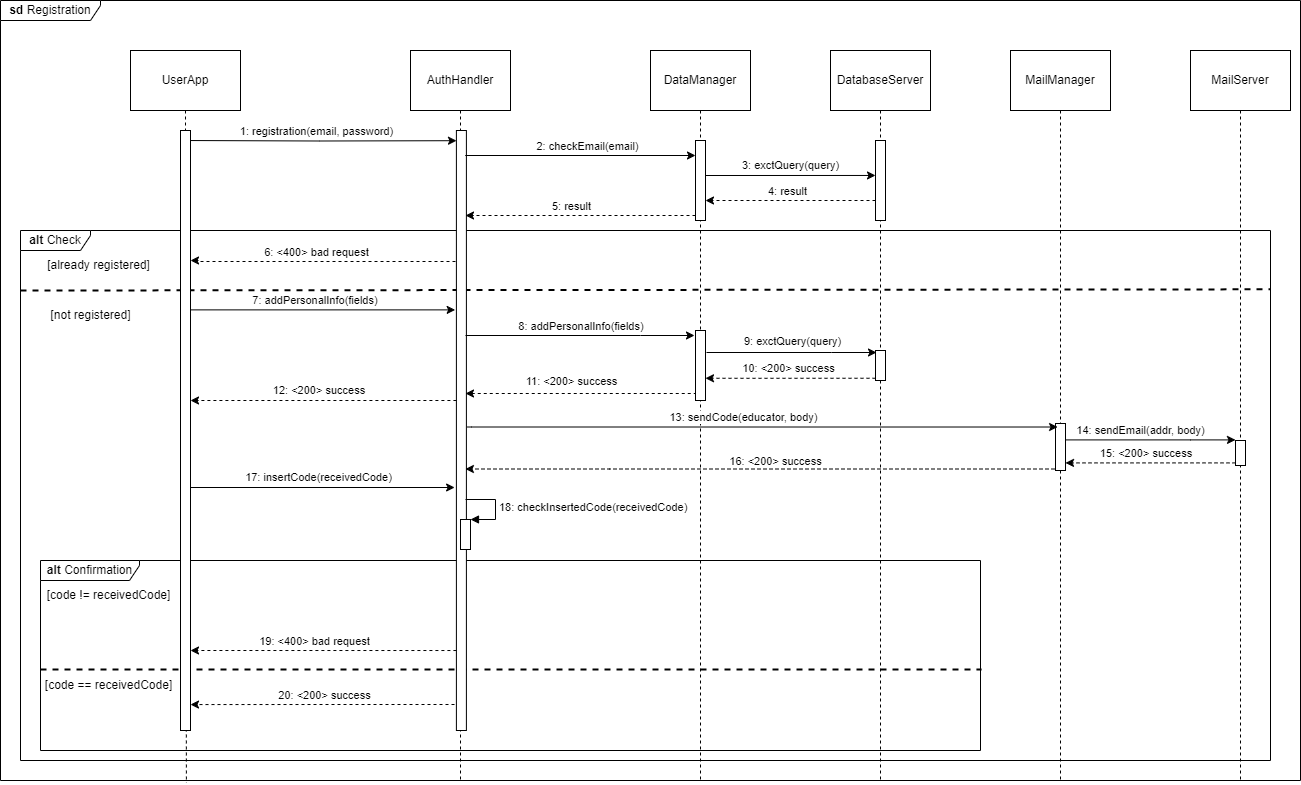

The diagram above was exported from draw.io. Its source (the exported page's mxGraphModel, read from the mxfile embedded in the PNG):
<mxGraphModel dx="1050" dy="522" grid="1" gridSize="10" guides="1" tooltips="1" connect="1" arrows="1" fold="1" page="1" pageScale="1" pageWidth="827" pageHeight="1169" math="0" shadow="0">
  <root>
    <mxCell id="0" />
    <mxCell id="1" parent="0" />
    <mxCell id="FLbt9SmHJOlkW7L3qzGY-1" style="edgeStyle=orthogonalEdgeStyle;rounded=0;orthogonalLoop=1;jettySize=auto;html=1;entryX=0.143;entryY=1.003;entryDx=0;entryDy=0;entryPerimeter=0;endArrow=none;endFill=0;dashed=1;" edge="1" parent="1" source="FLbt9SmHJOlkW7L3qzGY-35" target="FLbt9SmHJOlkW7L3qzGY-6">
      <mxGeometry relative="1" as="geometry">
        <Array as="points" />
      </mxGeometry>
    </mxCell>
    <mxCell id="FLbt9SmHJOlkW7L3qzGY-2" value="&lt;b&gt;alt &lt;/b&gt;Check" style="shape=umlFrame;whiteSpace=wrap;html=1;pointerEvents=0;width=70;height=20;" vertex="1" parent="1">
      <mxGeometry x="130" y="240" width="1250" height="530" as="geometry" />
    </mxCell>
    <mxCell id="FLbt9SmHJOlkW7L3qzGY-3" value="&lt;b&gt;alt &lt;/b&gt;Confirmation" style="shape=umlFrame;whiteSpace=wrap;html=1;pointerEvents=0;width=99;height=20;" vertex="1" parent="1">
      <mxGeometry x="150" y="570" width="940" height="190" as="geometry" />
    </mxCell>
    <mxCell id="FLbt9SmHJOlkW7L3qzGY-4" value="" style="endArrow=none;dashed=1;html=1;rounded=0;strokeWidth=2;" edge="1" parent="1">
      <mxGeometry width="50" height="50" relative="1" as="geometry">
        <mxPoint x="150" y="679" as="sourcePoint" />
        <mxPoint x="1091" y="679" as="targetPoint" />
      </mxGeometry>
    </mxCell>
    <mxCell id="FLbt9SmHJOlkW7L3qzGY-5" value="" style="endArrow=none;dashed=1;html=1;rounded=0;exitX=0.001;exitY=0.079;exitDx=0;exitDy=0;exitPerimeter=0;strokeWidth=2;entryX=1;entryY=0.111;entryDx=0;entryDy=0;entryPerimeter=0;" edge="1" parent="1" target="FLbt9SmHJOlkW7L3qzGY-2">
      <mxGeometry width="50" height="50" relative="1" as="geometry">
        <mxPoint x="130.00000000000003" y="300.00000000000006" as="sourcePoint" />
        <mxPoint x="1109.02" y="300.00000000000006" as="targetPoint" />
      </mxGeometry>
    </mxCell>
    <mxCell id="FLbt9SmHJOlkW7L3qzGY-6" value="&lt;b&gt;sd &lt;/b&gt;Registration" style="shape=umlFrame;whiteSpace=wrap;html=1;pointerEvents=0;width=100;height=20;" vertex="1" parent="1">
      <mxGeometry x="110" y="10" width="1300" height="780" as="geometry" />
    </mxCell>
    <mxCell id="FLbt9SmHJOlkW7L3qzGY-7" style="edgeStyle=orthogonalEdgeStyle;rounded=0;orthogonalLoop=1;jettySize=auto;html=1;curved=0;dashed=1;" edge="1" parent="1">
      <mxGeometry relative="1" as="geometry">
        <mxPoint x="570" y="714" as="sourcePoint" />
        <mxPoint x="300" y="714.0666666666666" as="targetPoint" />
        <Array as="points">
          <mxPoint x="435" y="715" />
        </Array>
      </mxGeometry>
    </mxCell>
    <mxCell id="FLbt9SmHJOlkW7L3qzGY-8" value="20: &amp;lt;200&amp;gt; success" style="edgeLabel;html=1;align=center;verticalAlign=middle;resizable=0;points=[];" connectable="0" vertex="1" parent="FLbt9SmHJOlkW7L3qzGY-7">
      <mxGeometry x="0.125" y="1" relative="1" as="geometry">
        <mxPoint x="15" y="-11" as="offset" />
      </mxGeometry>
    </mxCell>
    <mxCell id="FLbt9SmHJOlkW7L3qzGY-9" value="AuthHandler" style="shape=umlLifeline;perimeter=lifelinePerimeter;whiteSpace=wrap;html=1;container=1;dropTarget=0;collapsible=0;recursiveResize=0;outlineConnect=0;portConstraint=eastwest;newEdgeStyle={&quot;curved&quot;:0,&quot;rounded&quot;:0};size=60;" vertex="1" parent="1">
      <mxGeometry x="520" y="60" width="100" height="730" as="geometry" />
    </mxCell>
    <mxCell id="FLbt9SmHJOlkW7L3qzGY-10" value="" style="html=1;points=[[0,0,0,0,5],[0,1,0,0,-5],[1,0,0,0,5],[1,1,0,0,-5]];perimeter=orthogonalPerimeter;outlineConnect=0;targetShapes=umlLifeline;portConstraint=eastwest;newEdgeStyle={&quot;curved&quot;:0,&quot;rounded&quot;:0};" vertex="1" parent="FLbt9SmHJOlkW7L3qzGY-9">
      <mxGeometry x="45.9" y="80" width="10" height="600" as="geometry" />
    </mxCell>
    <mxCell id="FLbt9SmHJOlkW7L3qzGY-70" value="" style="group" vertex="1" connectable="0" parent="FLbt9SmHJOlkW7L3qzGY-9">
      <mxGeometry x="50" y="449" width="35" height="50" as="geometry" />
    </mxCell>
    <mxCell id="FLbt9SmHJOlkW7L3qzGY-11" value="" style="html=1;points=[[0,0,0,0,5],[0,1,0,0,-5],[1,0,0,0,5],[1,1,0,0,-5]];perimeter=orthogonalPerimeter;outlineConnect=0;targetShapes=umlLifeline;portConstraint=eastwest;newEdgeStyle={&quot;curved&quot;:0,&quot;rounded&quot;:0};" vertex="1" parent="FLbt9SmHJOlkW7L3qzGY-70">
      <mxGeometry y="20" width="10" height="30" as="geometry" />
    </mxCell>
    <mxCell id="FLbt9SmHJOlkW7L3qzGY-12" value="18: checkInsertedCode(receivedCode)" style="html=1;align=left;spacingLeft=2;endArrow=block;rounded=0;edgeStyle=orthogonalEdgeStyle;curved=0;rounded=0;" edge="1" parent="FLbt9SmHJOlkW7L3qzGY-70" target="FLbt9SmHJOlkW7L3qzGY-11">
      <mxGeometry relative="1" as="geometry">
        <mxPoint x="5" as="sourcePoint" />
        <Array as="points">
          <mxPoint x="35" />
          <mxPoint x="35" y="20" />
        </Array>
      </mxGeometry>
    </mxCell>
    <mxCell id="FLbt9SmHJOlkW7L3qzGY-13" style="edgeStyle=orthogonalEdgeStyle;rounded=0;orthogonalLoop=1;jettySize=auto;html=1;curved=0;entryX=0.41;entryY=0.017;entryDx=0;entryDy=0;entryPerimeter=0;" edge="1" parent="1">
      <mxGeometry relative="1" as="geometry">
        <mxPoint x="290.3888888888889" y="150" as="sourcePoint" />
        <mxPoint x="566" y="150.20000000000005" as="targetPoint" />
      </mxGeometry>
    </mxCell>
    <mxCell id="FLbt9SmHJOlkW7L3qzGY-14" value="1: registration(email, password)" style="edgeLabel;html=1;align=center;verticalAlign=middle;resizable=0;points=[];" connectable="0" vertex="1" parent="FLbt9SmHJOlkW7L3qzGY-13">
      <mxGeometry x="-0.2088" y="1" relative="1" as="geometry">
        <mxPoint x="26" y="-9" as="offset" />
      </mxGeometry>
    </mxCell>
    <mxCell id="FLbt9SmHJOlkW7L3qzGY-15" style="rounded=0;orthogonalLoop=1;jettySize=auto;html=1;" edge="1" parent="1">
      <mxGeometry relative="1" as="geometry">
        <mxPoint x="292.9957142857142" y="496.9999999999999" as="sourcePoint" />
        <mxPoint x="564.1100000000001" y="496.9999999999999" as="targetPoint" />
      </mxGeometry>
    </mxCell>
    <mxCell id="FLbt9SmHJOlkW7L3qzGY-16" value="17: insertCode(receivedCode)" style="edgeLabel;html=1;align=center;verticalAlign=middle;resizable=0;points=[];" connectable="0" vertex="1" parent="FLbt9SmHJOlkW7L3qzGY-15">
      <mxGeometry x="-0.0968" y="2" relative="1" as="geometry">
        <mxPoint x="13" y="-8" as="offset" />
      </mxGeometry>
    </mxCell>
    <mxCell id="FLbt9SmHJOlkW7L3qzGY-17" style="edgeStyle=orthogonalEdgeStyle;rounded=0;orthogonalLoop=1;jettySize=auto;html=1;curved=0;" edge="1" parent="1">
      <mxGeometry relative="1" as="geometry">
        <mxPoint x="290.0033333333334" y="319.38" as="sourcePoint" />
        <mxPoint x="564.67" y="319.38" as="targetPoint" />
      </mxGeometry>
    </mxCell>
    <mxCell id="FLbt9SmHJOlkW7L3qzGY-18" value="7: addPersonalInfo(fields)&amp;nbsp;" style="edgeLabel;html=1;align=center;verticalAlign=middle;resizable=0;points=[];" connectable="0" vertex="1" parent="FLbt9SmHJOlkW7L3qzGY-17">
      <mxGeometry x="-0.1687" y="-1" relative="1" as="geometry">
        <mxPoint x="21" y="-11" as="offset" />
      </mxGeometry>
    </mxCell>
    <mxCell id="FLbt9SmHJOlkW7L3qzGY-19" style="edgeStyle=orthogonalEdgeStyle;rounded=0;orthogonalLoop=1;jettySize=auto;html=1;curved=0;dashed=1;" edge="1" parent="1">
      <mxGeometry relative="1" as="geometry">
        <mxPoint x="565" y="270.9999999999999" as="sourcePoint" />
        <mxPoint x="300" y="270" as="targetPoint" />
        <Array as="points">
          <mxPoint x="310" y="271" />
          <mxPoint x="310" y="270" />
          <mxPoint x="300" y="270" />
        </Array>
      </mxGeometry>
    </mxCell>
    <mxCell id="FLbt9SmHJOlkW7L3qzGY-20" value="6: &amp;lt;400&amp;gt; bad request" style="edgeLabel;html=1;align=center;verticalAlign=middle;resizable=0;points=[];" connectable="0" vertex="1" parent="FLbt9SmHJOlkW7L3qzGY-19">
      <mxGeometry x="0.0554" y="-2" relative="1" as="geometry">
        <mxPoint y="-8" as="offset" />
      </mxGeometry>
    </mxCell>
    <mxCell id="FLbt9SmHJOlkW7L3qzGY-21" style="edgeStyle=orthogonalEdgeStyle;rounded=0;orthogonalLoop=1;jettySize=auto;html=1;curved=0;dashed=1;" edge="1" parent="1">
      <mxGeometry relative="1" as="geometry">
        <mxPoint x="565.9" y="660.02" as="sourcePoint" />
        <mxPoint x="300" y="660" as="targetPoint" />
        <Array as="points">
          <mxPoint x="302" y="660" />
        </Array>
      </mxGeometry>
    </mxCell>
    <mxCell id="FLbt9SmHJOlkW7L3qzGY-22" value="19: &amp;lt;400&amp;gt; bad request" style="edgeLabel;html=1;align=center;verticalAlign=middle;resizable=0;points=[];" connectable="0" vertex="1" parent="FLbt9SmHJOlkW7L3qzGY-21">
      <mxGeometry x="0.1514" relative="1" as="geometry">
        <mxPoint x="11" y="-10" as="offset" />
      </mxGeometry>
    </mxCell>
    <mxCell id="FLbt9SmHJOlkW7L3qzGY-25" value="[code != receivedCode]" style="text;html=1;align=center;verticalAlign=middle;resizable=0;points=[];autosize=1;strokeColor=none;fillColor=none;" vertex="1" parent="1">
      <mxGeometry x="143" y="590" width="150" height="30" as="geometry" />
    </mxCell>
    <mxCell id="FLbt9SmHJOlkW7L3qzGY-26" value="[code == receivedCode]" style="text;html=1;align=center;verticalAlign=middle;resizable=0;points=[];autosize=1;strokeColor=none;fillColor=none;" vertex="1" parent="1">
      <mxGeometry x="143" y="680" width="150" height="30" as="geometry" />
    </mxCell>
    <mxCell id="FLbt9SmHJOlkW7L3qzGY-27" value="[already registered]" style="text;html=1;align=center;verticalAlign=middle;resizable=0;points=[];autosize=1;strokeColor=none;fillColor=none;" vertex="1" parent="1">
      <mxGeometry x="143" y="260" width="130" height="30" as="geometry" />
    </mxCell>
    <mxCell id="FLbt9SmHJOlkW7L3qzGY-28" value="[not registered]" style="text;html=1;align=center;verticalAlign=middle;resizable=0;points=[];autosize=1;strokeColor=none;fillColor=none;" vertex="1" parent="1">
      <mxGeometry x="150" y="310" width="100" height="30" as="geometry" />
    </mxCell>
    <mxCell id="FLbt9SmHJOlkW7L3qzGY-29" style="rounded=0;orthogonalLoop=1;jettySize=auto;html=1;dashed=1;" edge="1" parent="1">
      <mxGeometry relative="1" as="geometry">
        <mxPoint x="565.9000000000001" y="409.9999999999999" as="sourcePoint" />
        <mxPoint x="300" y="410" as="targetPoint" />
      </mxGeometry>
    </mxCell>
    <mxCell id="FLbt9SmHJOlkW7L3qzGY-30" value="12: &amp;lt;200&amp;gt; success&amp;nbsp;" style="edgeLabel;html=1;align=center;verticalAlign=middle;resizable=0;points=[];" connectable="0" vertex="1" parent="FLbt9SmHJOlkW7L3qzGY-29">
      <mxGeometry x="-0.2246" relative="1" as="geometry">
        <mxPoint x="-33" y="-10" as="offset" />
      </mxGeometry>
    </mxCell>
    <mxCell id="FLbt9SmHJOlkW7L3qzGY-31" style="edgeStyle=orthogonalEdgeStyle;rounded=0;orthogonalLoop=1;jettySize=auto;html=1;curved=0;" edge="1" parent="1">
      <mxGeometry relative="1" as="geometry">
        <Array as="points">
          <mxPoint x="575" y="165" />
        </Array>
        <mxPoint x="580" y="165" as="sourcePoint" />
        <mxPoint x="805" y="164.9999999999999" as="targetPoint" />
      </mxGeometry>
    </mxCell>
    <mxCell id="FLbt9SmHJOlkW7L3qzGY-32" value="2: checkEmail(email)" style="edgeLabel;html=1;align=center;verticalAlign=middle;resizable=0;points=[];" connectable="0" vertex="1" parent="FLbt9SmHJOlkW7L3qzGY-31">
      <mxGeometry x="-0.1573" relative="1" as="geometry">
        <mxPoint x="27" y="-10" as="offset" />
      </mxGeometry>
    </mxCell>
    <mxCell id="FLbt9SmHJOlkW7L3qzGY-33" style="edgeStyle=orthogonalEdgeStyle;rounded=0;orthogonalLoop=1;jettySize=auto;html=1;curved=0;dashed=1;" edge="1" parent="1">
      <mxGeometry relative="1" as="geometry">
        <Array as="points">
          <mxPoint x="860" y="387.75" />
          <mxPoint x="860" y="387.75" />
        </Array>
        <mxPoint x="985" y="387.750909090909" as="sourcePoint" />
        <mxPoint x="815" y="387.75" as="targetPoint" />
      </mxGeometry>
    </mxCell>
    <mxCell id="FLbt9SmHJOlkW7L3qzGY-34" value="" style="html=1;points=[[0,0,0,0,5],[0,1,0,0,-5],[1,0,0,0,5],[1,1,0,0,-5]];perimeter=orthogonalPerimeter;outlineConnect=0;targetShapes=umlLifeline;portConstraint=eastwest;newEdgeStyle={&quot;curved&quot;:0,&quot;rounded&quot;:0};" vertex="1" parent="1">
      <mxGeometry x="290" y="140" width="10" height="600" as="geometry" />
    </mxCell>
    <mxCell id="FLbt9SmHJOlkW7L3qzGY-35" value="UserApp" style="html=1;whiteSpace=wrap;" vertex="1" parent="1">
      <mxGeometry x="240" y="60" width="110" height="60" as="geometry" />
    </mxCell>
    <mxCell id="FLbt9SmHJOlkW7L3qzGY-36" value="DataManager" style="shape=umlLifeline;perimeter=lifelinePerimeter;whiteSpace=wrap;html=1;container=1;dropTarget=0;collapsible=0;recursiveResize=0;outlineConnect=0;portConstraint=eastwest;newEdgeStyle={&quot;curved&quot;:0,&quot;rounded&quot;:0};size=60;" vertex="1" parent="1">
      <mxGeometry x="760" y="60" width="100" height="730" as="geometry" />
    </mxCell>
    <mxCell id="FLbt9SmHJOlkW7L3qzGY-37" value="" style="html=1;points=[[0,0,0,0,5],[0,1,0,0,-5],[1,0,0,0,5],[1,1,0,0,-5]];perimeter=orthogonalPerimeter;outlineConnect=0;targetShapes=umlLifeline;portConstraint=eastwest;newEdgeStyle={&quot;curved&quot;:0,&quot;rounded&quot;:0};" vertex="1" parent="FLbt9SmHJOlkW7L3qzGY-36">
      <mxGeometry x="45" y="90" width="10" height="80" as="geometry" />
    </mxCell>
    <mxCell id="FLbt9SmHJOlkW7L3qzGY-38" value="" style="html=1;points=[[0,0,0,0,5],[0,1,0,0,-5],[1,0,0,0,5],[1,1,0,0,-5]];perimeter=orthogonalPerimeter;outlineConnect=0;targetShapes=umlLifeline;portConstraint=eastwest;newEdgeStyle={&quot;curved&quot;:0,&quot;rounded&quot;:0};" vertex="1" parent="FLbt9SmHJOlkW7L3qzGY-36">
      <mxGeometry x="45" y="280" width="10" height="70" as="geometry" />
    </mxCell>
    <mxCell id="FLbt9SmHJOlkW7L3qzGY-39" value="DatabaseServer" style="shape=umlLifeline;perimeter=lifelinePerimeter;whiteSpace=wrap;html=1;container=1;dropTarget=0;collapsible=0;recursiveResize=0;outlineConnect=0;portConstraint=eastwest;newEdgeStyle={&quot;curved&quot;:0,&quot;rounded&quot;:0};size=60;" vertex="1" parent="1">
      <mxGeometry x="940" y="60" width="100" height="730" as="geometry" />
    </mxCell>
    <mxCell id="FLbt9SmHJOlkW7L3qzGY-40" value="" style="html=1;points=[[0,0,0,0,5],[0,1,0,0,-5],[1,0,0,0,5],[1,1,0,0,-5]];perimeter=orthogonalPerimeter;outlineConnect=0;targetShapes=umlLifeline;portConstraint=eastwest;newEdgeStyle={&quot;curved&quot;:0,&quot;rounded&quot;:0};" vertex="1" parent="FLbt9SmHJOlkW7L3qzGY-39">
      <mxGeometry x="45" y="90" width="10" height="80" as="geometry" />
    </mxCell>
    <mxCell id="FLbt9SmHJOlkW7L3qzGY-41" value="" style="html=1;points=[[0,0,0,0,5],[0,1,0,0,-5],[1,0,0,0,5],[1,1,0,0,-5]];perimeter=orthogonalPerimeter;outlineConnect=0;targetShapes=umlLifeline;portConstraint=eastwest;newEdgeStyle={&quot;curved&quot;:0,&quot;rounded&quot;:0};" vertex="1" parent="FLbt9SmHJOlkW7L3qzGY-39">
      <mxGeometry x="45" y="300" width="10" height="30" as="geometry" />
    </mxCell>
    <mxCell id="FLbt9SmHJOlkW7L3qzGY-42" value="MailManager" style="shape=umlLifeline;perimeter=lifelinePerimeter;whiteSpace=wrap;html=1;container=1;dropTarget=0;collapsible=0;recursiveResize=0;outlineConnect=0;portConstraint=eastwest;newEdgeStyle={&quot;curved&quot;:0,&quot;rounded&quot;:0};size=60;" vertex="1" parent="1">
      <mxGeometry x="1120" y="60" width="100" height="730" as="geometry" />
    </mxCell>
    <mxCell id="FLbt9SmHJOlkW7L3qzGY-43" value="" style="html=1;points=[[0,0,0,0,5],[0,1,0,0,-5],[1,0,0,0,5],[1,1,0,0,-5]];perimeter=orthogonalPerimeter;outlineConnect=0;targetShapes=umlLifeline;portConstraint=eastwest;newEdgeStyle={&quot;curved&quot;:0,&quot;rounded&quot;:0};" vertex="1" parent="FLbt9SmHJOlkW7L3qzGY-42">
      <mxGeometry x="45" y="373" width="10" height="47" as="geometry" />
    </mxCell>
    <mxCell id="FLbt9SmHJOlkW7L3qzGY-44" value="MailServer" style="shape=umlLifeline;perimeter=lifelinePerimeter;whiteSpace=wrap;html=1;container=1;dropTarget=0;collapsible=0;recursiveResize=0;outlineConnect=0;portConstraint=eastwest;newEdgeStyle={&quot;curved&quot;:0,&quot;rounded&quot;:0};size=60;" vertex="1" parent="1">
      <mxGeometry x="1300" y="60" width="100" height="730" as="geometry" />
    </mxCell>
    <mxCell id="FLbt9SmHJOlkW7L3qzGY-45" value="" style="html=1;points=[[0,0,0,0,5],[0,1,0,0,-5],[1,0,0,0,5],[1,1,0,0,-5]];perimeter=orthogonalPerimeter;outlineConnect=0;targetShapes=umlLifeline;portConstraint=eastwest;newEdgeStyle={&quot;curved&quot;:0,&quot;rounded&quot;:0};" vertex="1" parent="FLbt9SmHJOlkW7L3qzGY-44">
      <mxGeometry x="45" y="390" width="10" height="25" as="geometry" />
    </mxCell>
    <mxCell id="FLbt9SmHJOlkW7L3qzGY-46" style="edgeStyle=orthogonalEdgeStyle;rounded=0;orthogonalLoop=1;jettySize=auto;html=1;curved=0;exitX=1;exitY=1;exitDx=0;exitDy=-5;exitPerimeter=0;" edge="1" parent="1">
      <mxGeometry relative="1" as="geometry">
        <Array as="points">
          <mxPoint x="815" y="185" />
        </Array>
        <mxPoint x="815" y="180" as="sourcePoint" />
        <mxPoint x="985" y="184.9565217391305" as="targetPoint" />
      </mxGeometry>
    </mxCell>
    <mxCell id="FLbt9SmHJOlkW7L3qzGY-47" value="3: exctQuery(query)" style="edgeLabel;html=1;align=center;verticalAlign=middle;resizable=0;points=[];" connectable="0" vertex="1" parent="FLbt9SmHJOlkW7L3qzGY-46">
      <mxGeometry x="-0.1573" relative="1" as="geometry">
        <mxPoint x="16" y="-10" as="offset" />
      </mxGeometry>
    </mxCell>
    <mxCell id="FLbt9SmHJOlkW7L3qzGY-48" style="edgeStyle=orthogonalEdgeStyle;rounded=0;orthogonalLoop=1;jettySize=auto;html=1;curved=0;dashed=1;" edge="1" parent="1">
      <mxGeometry relative="1" as="geometry">
        <mxPoint x="985" y="210" as="sourcePoint" />
        <mxPoint x="815" y="210" as="targetPoint" />
        <Array as="points">
          <mxPoint x="940" y="210" />
          <mxPoint x="940" y="210" />
        </Array>
      </mxGeometry>
    </mxCell>
    <mxCell id="FLbt9SmHJOlkW7L3qzGY-49" value="4: result" style="edgeLabel;html=1;align=center;verticalAlign=middle;resizable=0;points=[];" vertex="1" connectable="0" parent="FLbt9SmHJOlkW7L3qzGY-48">
      <mxGeometry x="0.0496" relative="1" as="geometry">
        <mxPoint y="-10" as="offset" />
      </mxGeometry>
    </mxCell>
    <mxCell id="FLbt9SmHJOlkW7L3qzGY-50" style="edgeStyle=orthogonalEdgeStyle;rounded=0;orthogonalLoop=1;jettySize=auto;html=1;curved=0;dashed=1;" edge="1" parent="1">
      <mxGeometry relative="1" as="geometry">
        <mxPoint x="805" y="225" as="sourcePoint" />
        <mxPoint x="575" y="225" as="targetPoint" />
      </mxGeometry>
    </mxCell>
    <mxCell id="FLbt9SmHJOlkW7L3qzGY-51" value="5: result" style="edgeLabel;html=1;align=center;verticalAlign=middle;resizable=0;points=[];" vertex="1" connectable="0" parent="1">
      <mxGeometry x="680.0047826086957" y="215.0000000000001" as="geometry" />
    </mxCell>
    <mxCell id="FLbt9SmHJOlkW7L3qzGY-52" style="edgeStyle=orthogonalEdgeStyle;rounded=0;orthogonalLoop=1;jettySize=auto;html=1;curved=0;" edge="1" parent="1">
      <mxGeometry relative="1" as="geometry">
        <Array as="points">
          <mxPoint x="581.1" y="436.51" />
          <mxPoint x="581.1" y="436.51" />
        </Array>
        <mxPoint x="1167.1" y="436.51" as="targetPoint" />
        <mxPoint x="577.0000000000001" y="436.51" as="sourcePoint" />
      </mxGeometry>
    </mxCell>
    <mxCell id="FLbt9SmHJOlkW7L3qzGY-53" value="13: sendCode(educator, body)" style="edgeLabel;html=1;align=center;verticalAlign=middle;resizable=0;points=[];" connectable="0" vertex="1" parent="FLbt9SmHJOlkW7L3qzGY-52">
      <mxGeometry x="-0.1573" relative="1" as="geometry">
        <mxPoint x="27" y="-10" as="offset" />
      </mxGeometry>
    </mxCell>
    <mxCell id="FLbt9SmHJOlkW7L3qzGY-54" style="edgeStyle=orthogonalEdgeStyle;rounded=0;orthogonalLoop=1;jettySize=auto;html=1;curved=0;" edge="1" parent="1">
      <mxGeometry relative="1" as="geometry">
        <mxPoint x="1175" y="449.41" as="sourcePoint" />
        <mxPoint x="1345" y="449.41" as="targetPoint" />
        <Array as="points">
          <mxPoint x="1300" y="449.41" />
          <mxPoint x="1300" y="449.41" />
        </Array>
      </mxGeometry>
    </mxCell>
    <mxCell id="FLbt9SmHJOlkW7L3qzGY-55" value="14: sendEmail(addr, body)" style="edgeLabel;html=1;align=center;verticalAlign=middle;resizable=0;points=[];" vertex="1" connectable="0" parent="FLbt9SmHJOlkW7L3qzGY-54">
      <mxGeometry x="-0.21" relative="1" as="geometry">
        <mxPoint x="8" y="-10" as="offset" />
      </mxGeometry>
    </mxCell>
    <mxCell id="FLbt9SmHJOlkW7L3qzGY-56" style="edgeStyle=orthogonalEdgeStyle;rounded=0;orthogonalLoop=1;jettySize=auto;html=1;curved=0;" edge="1" parent="1">
      <mxGeometry relative="1" as="geometry">
        <mxPoint x="575" y="345" as="sourcePoint" />
        <mxPoint x="804" y="345" as="targetPoint" />
        <Array as="points">
          <mxPoint x="750" y="345" />
          <mxPoint x="750" y="345" />
        </Array>
      </mxGeometry>
    </mxCell>
    <mxCell id="FLbt9SmHJOlkW7L3qzGY-57" value="8: addPersonalInfo(fields)&amp;nbsp;" style="edgeLabel;html=1;align=center;verticalAlign=middle;resizable=0;points=[];" connectable="0" vertex="1" parent="FLbt9SmHJOlkW7L3qzGY-56">
      <mxGeometry x="-0.1687" y="-1" relative="1" as="geometry">
        <mxPoint x="21" y="-11" as="offset" />
      </mxGeometry>
    </mxCell>
    <mxCell id="FLbt9SmHJOlkW7L3qzGY-58" style="edgeStyle=orthogonalEdgeStyle;rounded=0;orthogonalLoop=1;jettySize=auto;html=1;curved=0;" edge="1" parent="1">
      <mxGeometry relative="1" as="geometry">
        <mxPoint x="816" y="362" as="sourcePoint" />
        <mxPoint x="986" y="362" as="targetPoint" />
        <Array as="points">
          <mxPoint x="941" y="362" />
          <mxPoint x="941" y="362" />
        </Array>
      </mxGeometry>
    </mxCell>
    <mxCell id="FLbt9SmHJOlkW7L3qzGY-59" value="9: exctQuery(query)" style="edgeLabel;html=1;align=center;verticalAlign=middle;resizable=0;points=[];" connectable="0" vertex="1" parent="1">
      <mxGeometry x="904.9999977515195" y="636.0024168803704" as="geometry">
        <mxPoint x="-3" y="-286" as="offset" />
      </mxGeometry>
    </mxCell>
    <mxCell id="FLbt9SmHJOlkW7L3qzGY-60" style="edgeStyle=orthogonalEdgeStyle;rounded=0;orthogonalLoop=1;jettySize=auto;html=1;curved=0;dashed=1;" edge="1" parent="1">
      <mxGeometry relative="1" as="geometry">
        <Array as="points">
          <mxPoint x="805" y="403" />
        </Array>
        <mxPoint x="805" y="401.75" as="sourcePoint" />
        <mxPoint x="575" y="403" as="targetPoint" />
      </mxGeometry>
    </mxCell>
    <mxCell id="FLbt9SmHJOlkW7L3qzGY-71" value="11: &amp;lt;200&amp;gt; success" style="edgeLabel;html=1;align=center;verticalAlign=middle;resizable=0;points=[];" vertex="1" connectable="0" parent="FLbt9SmHJOlkW7L3qzGY-60">
      <mxGeometry x="0.3375" y="3" relative="1" as="geometry">
        <mxPoint x="29" y="-16" as="offset" />
      </mxGeometry>
    </mxCell>
    <mxCell id="FLbt9SmHJOlkW7L3qzGY-61" style="edgeStyle=orthogonalEdgeStyle;rounded=0;orthogonalLoop=1;jettySize=auto;html=1;curved=0;dashed=1;" edge="1" parent="1">
      <mxGeometry relative="1" as="geometry">
        <mxPoint x="1345" y="472.41" as="sourcePoint" />
        <mxPoint x="1175" y="472.41" as="targetPoint" />
        <Array as="points">
          <mxPoint x="1300" y="472.41" />
          <mxPoint x="1300" y="472.41" />
        </Array>
      </mxGeometry>
    </mxCell>
    <mxCell id="FLbt9SmHJOlkW7L3qzGY-62" value="15: &amp;lt;200&amp;gt; success&amp;nbsp;" style="edgeLabel;html=1;align=center;verticalAlign=middle;resizable=0;points=[];" vertex="1" connectable="0" parent="FLbt9SmHJOlkW7L3qzGY-61">
      <mxGeometry x="0.0496" relative="1" as="geometry">
        <mxPoint y="-10" as="offset" />
      </mxGeometry>
    </mxCell>
    <mxCell id="FLbt9SmHJOlkW7L3qzGY-66" value="10: &amp;lt;200&amp;gt; success" style="edgeLabel;html=1;align=center;verticalAlign=middle;resizable=0;points=[];" connectable="0" vertex="1" parent="1">
      <mxGeometry x="899.9982737048288" y="662.9985046781276" as="geometry">
        <mxPoint x="-2" y="-285" as="offset" />
      </mxGeometry>
    </mxCell>
    <mxCell id="FLbt9SmHJOlkW7L3qzGY-74" style="edgeStyle=orthogonalEdgeStyle;rounded=0;orthogonalLoop=1;jettySize=auto;html=1;curved=0;dashed=1;" edge="1" parent="1">
      <mxGeometry relative="1" as="geometry">
        <mxPoint x="1164" y="478.5" as="sourcePoint" />
        <mxPoint x="574.9000000000001" y="478.5" as="targetPoint" />
        <Array as="points">
          <mxPoint x="719" y="479" />
          <mxPoint x="719" y="479" />
        </Array>
      </mxGeometry>
    </mxCell>
    <mxCell id="FLbt9SmHJOlkW7L3qzGY-75" value="16: &amp;lt;200&amp;gt; success" style="edgeLabel;html=1;align=center;verticalAlign=middle;resizable=0;points=[];" vertex="1" connectable="0" parent="FLbt9SmHJOlkW7L3qzGY-74">
      <mxGeometry x="-0.0487" y="-4" relative="1" as="geometry">
        <mxPoint y="-4" as="offset" />
      </mxGeometry>
    </mxCell>
  </root>
</mxGraphModel>